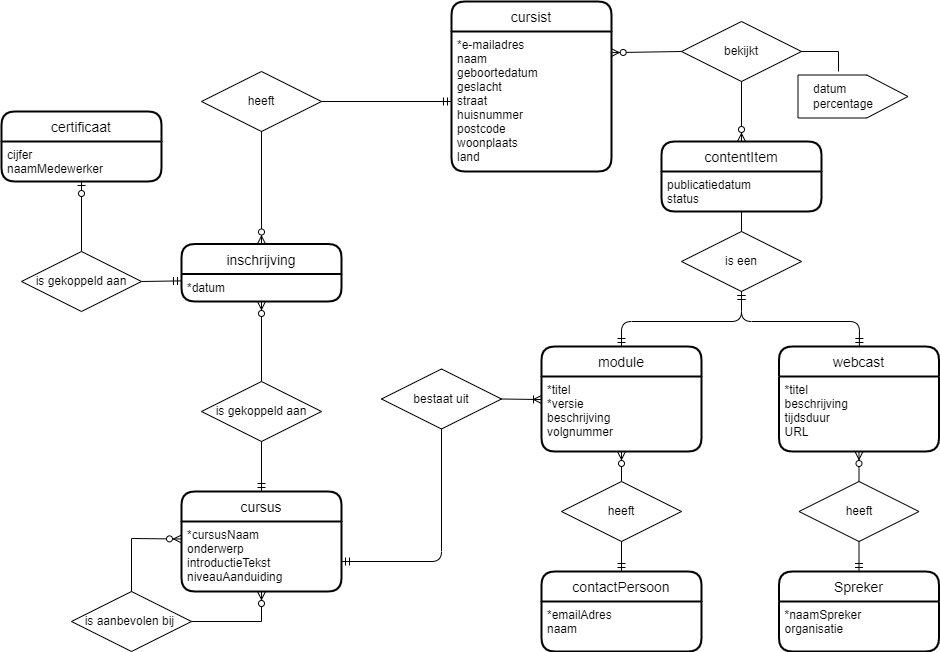

The diagram above was exported from draw.io. Its source (the exported page's mxGraphModel, read from the mxfile embedded in the PNG):
<mxGraphModel dx="1038" dy="641" grid="1" gridSize="10" guides="1" tooltips="1" connect="1" arrows="1" fold="1" page="1" pageScale="1" pageWidth="583" pageHeight="413" math="0" shadow="0">
  <root>
    <mxCell id="0" />
    <mxCell id="1" parent="0" />
    <mxCell id="mRD7gQnsV23K1btmTBc9-3" value="cursist" style="swimlane;childLayout=stackLayout;horizontal=1;startSize=30;horizontalStack=0;rounded=1;fontSize=14;fontStyle=0;strokeWidth=2;resizeParent=0;resizeLast=1;shadow=0;dashed=0;align=center;" parent="1" vertex="1">
      <mxGeometry x="780" y="360" width="160" height="170" as="geometry" />
    </mxCell>
    <mxCell id="mRD7gQnsV23K1btmTBc9-4" value="*e-mailadres&#10;naam&#10;geboortedatum&#10;geslacht&#10;straat&#10;huisnummer&#10;postcode&#10;woonplaats &#10;land" style="align=left;strokeColor=none;fillColor=none;spacingLeft=4;fontSize=12;verticalAlign=top;resizable=0;rotatable=0;part=1;" parent="mRD7gQnsV23K1btmTBc9-3" vertex="1">
      <mxGeometry y="30" width="160" height="140" as="geometry" />
    </mxCell>
    <mxCell id="mRD7gQnsV23K1btmTBc9-9" value="contentItem" style="swimlane;childLayout=stackLayout;horizontal=1;startSize=30;horizontalStack=0;rounded=1;fontSize=14;fontStyle=0;strokeWidth=2;resizeParent=0;resizeLast=1;shadow=0;dashed=0;align=center;" parent="1" vertex="1">
      <mxGeometry x="990" y="500" width="160" height="70" as="geometry" />
    </mxCell>
    <mxCell id="mRD7gQnsV23K1btmTBc9-10" value="publicatiedatum&#10;status" style="align=left;strokeColor=none;fillColor=none;spacingLeft=4;fontSize=12;verticalAlign=top;resizable=0;rotatable=0;part=1;" parent="mRD7gQnsV23K1btmTBc9-9" vertex="1">
      <mxGeometry y="30" width="160" height="40" as="geometry" />
    </mxCell>
    <mxCell id="mRD7gQnsV23K1btmTBc9-14" value="module" style="swimlane;childLayout=stackLayout;horizontal=1;startSize=30;horizontalStack=0;rounded=1;fontSize=14;fontStyle=0;strokeWidth=2;resizeParent=0;resizeLast=1;shadow=0;dashed=0;align=center;" parent="1" vertex="1">
      <mxGeometry x="870" y="705" width="160" height="105" as="geometry" />
    </mxCell>
    <mxCell id="mRD7gQnsV23K1btmTBc9-15" value="*titel&#10;*versie&#10;beschrijving&#10;volgnummer" style="align=left;strokeColor=none;fillColor=none;spacingLeft=4;fontSize=12;verticalAlign=top;resizable=0;rotatable=0;part=1;" parent="mRD7gQnsV23K1btmTBc9-14" vertex="1">
      <mxGeometry y="30" width="160" height="75" as="geometry" />
    </mxCell>
    <mxCell id="mRD7gQnsV23K1btmTBc9-16" value="webcast" style="swimlane;childLayout=stackLayout;horizontal=1;startSize=30;horizontalStack=0;rounded=1;fontSize=14;fontStyle=0;strokeWidth=2;resizeParent=0;resizeLast=1;shadow=0;dashed=0;align=center;" parent="1" vertex="1">
      <mxGeometry x="1107.5" y="705" width="160" height="105" as="geometry" />
    </mxCell>
    <mxCell id="mRD7gQnsV23K1btmTBc9-17" value="*titel&#10;beschrijving&#10;tijdsduur&#10;URL&#10;" style="align=left;strokeColor=none;fillColor=none;spacingLeft=4;fontSize=12;verticalAlign=top;resizable=0;rotatable=0;part=1;" parent="mRD7gQnsV23K1btmTBc9-16" vertex="1">
      <mxGeometry y="30" width="160" height="75" as="geometry" />
    </mxCell>
    <mxCell id="mRD7gQnsV23K1btmTBc9-36" value="cursus" style="swimlane;childLayout=stackLayout;horizontal=1;startSize=30;horizontalStack=0;rounded=1;fontSize=14;fontStyle=0;strokeWidth=2;resizeParent=0;resizeLast=1;shadow=0;dashed=0;align=center;" parent="1" vertex="1">
      <mxGeometry x="510" y="850" width="160" height="100" as="geometry" />
    </mxCell>
    <mxCell id="mRD7gQnsV23K1btmTBc9-37" value="*cursusNaam&#10;onderwerp&#10;introductieTekst&#10;niveauAanduiding" style="align=left;strokeColor=none;fillColor=none;spacingLeft=4;fontSize=12;verticalAlign=top;resizable=0;rotatable=0;part=1;" parent="mRD7gQnsV23K1btmTBc9-36" vertex="1">
      <mxGeometry y="30" width="160" height="70" as="geometry" />
    </mxCell>
    <mxCell id="mRD7gQnsV23K1btmTBc9-43" value="inschrijving" style="swimlane;childLayout=stackLayout;horizontal=1;startSize=30;horizontalStack=0;rounded=1;fontSize=14;fontStyle=0;strokeWidth=2;resizeParent=0;resizeLast=1;shadow=0;dashed=0;align=center;" parent="1" vertex="1">
      <mxGeometry x="510" y="602.5" width="160" height="57.5" as="geometry" />
    </mxCell>
    <mxCell id="mRD7gQnsV23K1btmTBc9-44" value="*datum&#10;" style="align=left;strokeColor=none;fillColor=none;spacingLeft=4;fontSize=12;verticalAlign=top;resizable=0;rotatable=0;part=1;" parent="mRD7gQnsV23K1btmTBc9-43" vertex="1">
      <mxGeometry y="30" width="160" height="27.5" as="geometry" />
    </mxCell>
    <mxCell id="mRD7gQnsV23K1btmTBc9-47" value="certificaat" style="swimlane;childLayout=stackLayout;horizontal=1;startSize=30;horizontalStack=0;rounded=1;fontSize=14;fontStyle=0;strokeWidth=2;resizeParent=0;resizeLast=1;shadow=0;dashed=0;align=center;" parent="1" vertex="1">
      <mxGeometry x="330" y="470" width="160" height="70" as="geometry" />
    </mxCell>
    <mxCell id="mRD7gQnsV23K1btmTBc9-48" value="cijfer&#10;naamMedewerker&#10;" style="align=left;strokeColor=none;fillColor=none;spacingLeft=4;fontSize=12;verticalAlign=top;resizable=0;rotatable=0;part=1;" parent="mRD7gQnsV23K1btmTBc9-47" vertex="1">
      <mxGeometry y="30" width="160" height="40" as="geometry" />
    </mxCell>
    <mxCell id="mRD7gQnsV23K1btmTBc9-58" value="bestaat uit" style="shape=rhombus;perimeter=rhombusPerimeter;whiteSpace=wrap;html=1;align=center;" parent="1" vertex="1">
      <mxGeometry x="710" y="727.5" width="120" height="60" as="geometry" />
    </mxCell>
    <mxCell id="mRD7gQnsV23K1btmTBc9-59" value="" style="fontSize=12;html=1;endArrow=ERoneToMany;rounded=0;entryX=0;entryY=0.307;entryDx=0;entryDy=0;exitX=1;exitY=0.5;exitDx=0;exitDy=0;entryPerimeter=0;" parent="1" source="mRD7gQnsV23K1btmTBc9-58" target="mRD7gQnsV23K1btmTBc9-15" edge="1">
      <mxGeometry width="100" height="100" relative="1" as="geometry">
        <mxPoint x="600" y="880" as="sourcePoint" />
        <mxPoint x="590" y="560" as="targetPoint" />
      </mxGeometry>
    </mxCell>
    <mxCell id="GYtY3KBFBeW67IyCDfCu-1" value="is een" style="shape=rhombus;perimeter=rhombusPerimeter;whiteSpace=wrap;html=1;align=center;" parent="1" vertex="1">
      <mxGeometry x="1010" y="590" width="120" height="60" as="geometry" />
    </mxCell>
    <mxCell id="GYtY3KBFBeW67IyCDfCu-2" value="" style="endArrow=none;html=1;rounded=0;entryX=0.5;entryY=1;entryDx=0;entryDy=0;exitX=0.5;exitY=0;exitDx=0;exitDy=0;" parent="1" source="GYtY3KBFBeW67IyCDfCu-1" target="mRD7gQnsV23K1btmTBc9-10" edge="1">
      <mxGeometry relative="1" as="geometry">
        <mxPoint x="1160" y="630" as="sourcePoint" />
        <mxPoint x="1320" y="630" as="targetPoint" />
      </mxGeometry>
    </mxCell>
    <mxCell id="GYtY3KBFBeW67IyCDfCu-3" value="" style="fontSize=12;html=1;endArrow=ERmandOne;startArrow=ERmandOne;entryX=0.5;entryY=1;entryDx=0;entryDy=0;exitX=0.5;exitY=0;exitDx=0;exitDy=0;rounded=1;" parent="1" source="mRD7gQnsV23K1btmTBc9-14" target="GYtY3KBFBeW67IyCDfCu-1" edge="1">
      <mxGeometry width="100" height="100" relative="1" as="geometry">
        <mxPoint x="840" y="800" as="sourcePoint" />
        <mxPoint x="940" y="700" as="targetPoint" />
        <Array as="points">
          <mxPoint x="950" y="680" />
          <mxPoint x="1070" y="680" />
        </Array>
      </mxGeometry>
    </mxCell>
    <mxCell id="GYtY3KBFBeW67IyCDfCu-4" value="" style="fontSize=12;html=1;endArrow=ERmandOne;startArrow=ERmandOne;rounded=1;exitX=0.5;exitY=1;exitDx=0;exitDy=0;" parent="1" source="GYtY3KBFBeW67IyCDfCu-1" target="mRD7gQnsV23K1btmTBc9-16" edge="1">
      <mxGeometry width="100" height="100" relative="1" as="geometry">
        <mxPoint x="1110" y="780" as="sourcePoint" />
        <mxPoint x="1330" y="930" as="targetPoint" />
        <Array as="points">
          <mxPoint x="1070" y="680" />
          <mxPoint x="1188" y="680" />
        </Array>
      </mxGeometry>
    </mxCell>
    <mxCell id="GYtY3KBFBeW67IyCDfCu-5" value="" style="fontSize=12;html=1;endArrow=ERmandOne;rounded=1;exitX=0.5;exitY=1;exitDx=0;exitDy=0;" parent="1" source="mRD7gQnsV23K1btmTBc9-58" edge="1">
      <mxGeometry width="100" height="100" relative="1" as="geometry">
        <mxPoint x="550" y="740" as="sourcePoint" />
        <mxPoint x="670" y="920" as="targetPoint" />
        <Array as="points">
          <mxPoint x="770" y="920" />
        </Array>
      </mxGeometry>
    </mxCell>
    <mxCell id="GYtY3KBFBeW67IyCDfCu-6" value="bekijkt" style="shape=rhombus;perimeter=rhombusPerimeter;whiteSpace=wrap;html=1;align=center;" parent="1" vertex="1">
      <mxGeometry x="1010" y="380" width="120" height="60" as="geometry" />
    </mxCell>
    <mxCell id="GYtY3KBFBeW67IyCDfCu-7" value="" style="fontSize=12;html=1;endArrow=ERzeroToMany;endFill=1;rounded=1;entryX=0.5;entryY=0;entryDx=0;entryDy=0;" parent="1" source="GYtY3KBFBeW67IyCDfCu-6" target="mRD7gQnsV23K1btmTBc9-9" edge="1">
      <mxGeometry width="100" height="100" relative="1" as="geometry">
        <mxPoint x="1190" y="680" as="sourcePoint" />
        <mxPoint x="1190" y="630" as="targetPoint" />
      </mxGeometry>
    </mxCell>
    <mxCell id="GYtY3KBFBeW67IyCDfCu-8" value="" style="fontSize=12;html=1;endArrow=ERzeroToMany;endFill=1;rounded=1;exitX=0;exitY=0.5;exitDx=0;exitDy=0;entryX=0.998;entryY=0.151;entryDx=0;entryDy=0;entryPerimeter=0;" parent="1" source="GYtY3KBFBeW67IyCDfCu-6" target="mRD7gQnsV23K1btmTBc9-4" edge="1">
      <mxGeometry width="100" height="100" relative="1" as="geometry">
        <mxPoint x="1240" y="530" as="sourcePoint" />
        <mxPoint x="1340" y="430" as="targetPoint" />
      </mxGeometry>
    </mxCell>
    <mxCell id="GYtY3KBFBeW67IyCDfCu-10" value="heeft" style="shape=rhombus;perimeter=rhombusPerimeter;whiteSpace=wrap;html=1;align=center;" parent="1" vertex="1">
      <mxGeometry x="530" y="430" width="120" height="60" as="geometry" />
    </mxCell>
    <mxCell id="GYtY3KBFBeW67IyCDfCu-11" value="is gekoppeld aan" style="shape=rhombus;perimeter=rhombusPerimeter;whiteSpace=wrap;html=1;align=center;" parent="1" vertex="1">
      <mxGeometry x="530" y="740" width="120" height="60" as="geometry" />
    </mxCell>
    <mxCell id="GYtY3KBFBeW67IyCDfCu-13" value="" style="fontSize=12;html=1;endArrow=ERmandOne;rounded=1;exitX=0.5;exitY=1;exitDx=0;exitDy=0;entryX=0.5;entryY=0;entryDx=0;entryDy=0;" parent="1" source="GYtY3KBFBeW67IyCDfCu-11" target="mRD7gQnsV23K1btmTBc9-36" edge="1">
      <mxGeometry width="100" height="100" relative="1" as="geometry">
        <mxPoint x="730" y="819.9999999999998" as="sourcePoint" />
        <mxPoint x="680" y="689.9999999999998" as="targetPoint" />
      </mxGeometry>
    </mxCell>
    <mxCell id="GYtY3KBFBeW67IyCDfCu-14" value="" style="fontSize=12;html=1;endArrow=ERzeroToMany;endFill=1;rounded=1;exitX=0.5;exitY=1;exitDx=0;exitDy=0;" parent="1" source="GYtY3KBFBeW67IyCDfCu-10" target="mRD7gQnsV23K1btmTBc9-43" edge="1">
      <mxGeometry width="100" height="100" relative="1" as="geometry">
        <mxPoint x="630" y="530" as="sourcePoint" />
        <mxPoint x="820" y="480" as="targetPoint" />
      </mxGeometry>
    </mxCell>
    <mxCell id="GYtY3KBFBeW67IyCDfCu-15" value="" style="fontSize=12;html=1;endArrow=ERmandOne;rounded=1;entryX=0;entryY=0.5;entryDx=0;entryDy=0;exitX=1;exitY=0.5;exitDx=0;exitDy=0;" parent="1" source="GYtY3KBFBeW67IyCDfCu-10" target="mRD7gQnsV23K1btmTBc9-4" edge="1">
      <mxGeometry width="100" height="100" relative="1" as="geometry">
        <mxPoint x="820" y="740" as="sourcePoint" />
        <mxPoint x="920" y="640" as="targetPoint" />
      </mxGeometry>
    </mxCell>
    <mxCell id="GYtY3KBFBeW67IyCDfCu-16" value="is gekoppeld aan" style="shape=rhombus;perimeter=rhombusPerimeter;whiteSpace=wrap;html=1;align=center;" parent="1" vertex="1">
      <mxGeometry x="350" y="610" width="120" height="60" as="geometry" />
    </mxCell>
    <mxCell id="GYtY3KBFBeW67IyCDfCu-18" value="" style="fontSize=12;html=1;endArrow=ERmandOne;rounded=1;exitX=1;exitY=0.5;exitDx=0;exitDy=0;entryX=0;entryY=0.25;entryDx=0;entryDy=0;" parent="1" source="GYtY3KBFBeW67IyCDfCu-16" target="mRD7gQnsV23K1btmTBc9-44" edge="1">
      <mxGeometry width="100" height="100" relative="1" as="geometry">
        <mxPoint x="440" y="629.9999999999998" as="sourcePoint" />
        <mxPoint x="420" y="559.9999999999998" as="targetPoint" />
      </mxGeometry>
    </mxCell>
    <mxCell id="bxQcoOPMQsIW8ifsFlUl-1" value="" style="fontSize=12;html=1;endArrow=ERzeroToMany;endFill=1;rounded=0;entryX=0.5;entryY=1;entryDx=0;entryDy=0;exitX=0.5;exitY=0;exitDx=0;exitDy=0;" parent="1" source="GYtY3KBFBeW67IyCDfCu-11" target="mRD7gQnsV23K1btmTBc9-44" edge="1">
      <mxGeometry width="100" height="100" relative="1" as="geometry">
        <mxPoint x="580" y="820" as="sourcePoint" />
        <mxPoint x="680" y="720" as="targetPoint" />
      </mxGeometry>
    </mxCell>
    <mxCell id="bxQcoOPMQsIW8ifsFlUl-2" value="is aanbevolen bij&amp;nbsp;" style="shape=rhombus;perimeter=rhombusPerimeter;whiteSpace=wrap;html=1;align=center;" parent="1" vertex="1">
      <mxGeometry x="400" y="950" width="120" height="60" as="geometry" />
    </mxCell>
    <mxCell id="bxQcoOPMQsIW8ifsFlUl-3" value="" style="fontSize=12;html=1;endArrow=ERzeroToMany;endFill=1;rounded=0;exitX=0.5;exitY=0;exitDx=0;exitDy=0;entryX=0;entryY=0.25;entryDx=0;entryDy=0;" parent="1" source="bxQcoOPMQsIW8ifsFlUl-2" target="mRD7gQnsV23K1btmTBc9-37" edge="1">
      <mxGeometry width="100" height="100" relative="1" as="geometry">
        <mxPoint x="360" y="910" as="sourcePoint" />
        <mxPoint x="460" y="810" as="targetPoint" />
        <Array as="points">
          <mxPoint x="460" y="897" />
        </Array>
      </mxGeometry>
    </mxCell>
    <mxCell id="bxQcoOPMQsIW8ifsFlUl-4" value="" style="fontSize=12;html=1;endArrow=ERzeroToMany;endFill=1;rounded=0;entryX=0.5;entryY=1;entryDx=0;entryDy=0;exitX=1;exitY=0.5;exitDx=0;exitDy=0;" parent="1" source="bxQcoOPMQsIW8ifsFlUl-2" target="mRD7gQnsV23K1btmTBc9-37" edge="1">
      <mxGeometry width="100" height="100" relative="1" as="geometry">
        <mxPoint x="540" y="1083" as="sourcePoint" />
        <mxPoint x="640" y="983" as="targetPoint" />
        <Array as="points">
          <mxPoint x="590" y="980" />
        </Array>
      </mxGeometry>
    </mxCell>
    <mxCell id="bxQcoOPMQsIW8ifsFlUl-14" value="" style="fontSize=12;html=1;endArrow=ERzeroToOne;endFill=1;rounded=0;exitX=0.5;exitY=0;exitDx=0;exitDy=0;entryX=0.5;entryY=1;entryDx=0;entryDy=0;" parent="1" source="GYtY3KBFBeW67IyCDfCu-16" target="mRD7gQnsV23K1btmTBc9-48" edge="1">
      <mxGeometry width="100" height="100" relative="1" as="geometry">
        <mxPoint x="330" y="600" as="sourcePoint" />
        <mxPoint x="430" y="500" as="targetPoint" />
      </mxGeometry>
    </mxCell>
    <mxCell id="PNtxqD1oL8BuniIdHGL2-2" value="" style="shape=offPageConnector;whiteSpace=wrap;html=1;rotation=-90;" parent="1" vertex="1">
      <mxGeometry x="1160" y="400" width="43" height="110" as="geometry" />
    </mxCell>
    <mxCell id="PNtxqD1oL8BuniIdHGL2-3" value="datum&lt;br&gt;percentage" style="text;html=1;strokeColor=none;fillColor=none;align=left;verticalAlign=middle;whiteSpace=wrap;rounded=0;" parent="1" vertex="1">
      <mxGeometry x="1140" y="440" width="54" height="30" as="geometry" />
    </mxCell>
    <mxCell id="PNtxqD1oL8BuniIdHGL2-4" value="" style="endArrow=none;html=1;rounded=0;entryX=1;entryY=0.5;entryDx=0;entryDy=0;" parent="1" target="GYtY3KBFBeW67IyCDfCu-6" edge="1">
      <mxGeometry relative="1" as="geometry">
        <mxPoint x="1167" y="430" as="sourcePoint" />
        <mxPoint x="930" y="670" as="targetPoint" />
        <Array as="points">
          <mxPoint x="1167" y="410" />
        </Array>
      </mxGeometry>
    </mxCell>
    <mxCell id="Wt34mmbbf9R99L8eDG_C-1" value="Spreker" style="swimlane;childLayout=stackLayout;horizontal=1;startSize=30;horizontalStack=0;rounded=1;fontSize=14;fontStyle=0;strokeWidth=2;resizeParent=0;resizeLast=1;shadow=0;dashed=0;align=center;" vertex="1" parent="1">
      <mxGeometry x="1107.5" y="930" width="160" height="80" as="geometry" />
    </mxCell>
    <mxCell id="Wt34mmbbf9R99L8eDG_C-2" value="*naamSpreker&#10;organisatie" style="align=left;strokeColor=none;fillColor=none;spacingLeft=4;fontSize=12;verticalAlign=top;resizable=0;rotatable=0;part=1;" vertex="1" parent="Wt34mmbbf9R99L8eDG_C-1">
      <mxGeometry y="30" width="160" height="50" as="geometry" />
    </mxCell>
    <mxCell id="Wt34mmbbf9R99L8eDG_C-3" value="contactPersoon" style="swimlane;childLayout=stackLayout;horizontal=1;startSize=30;horizontalStack=0;rounded=1;fontSize=14;fontStyle=0;strokeWidth=2;resizeParent=0;resizeLast=1;shadow=0;dashed=0;align=center;" vertex="1" parent="1">
      <mxGeometry x="870" y="930" width="160" height="80" as="geometry" />
    </mxCell>
    <mxCell id="Wt34mmbbf9R99L8eDG_C-4" value="*emailAdres&#10;naam" style="align=left;strokeColor=none;fillColor=none;spacingLeft=4;fontSize=12;verticalAlign=top;resizable=0;rotatable=0;part=1;" vertex="1" parent="Wt34mmbbf9R99L8eDG_C-3">
      <mxGeometry y="30" width="160" height="50" as="geometry" />
    </mxCell>
    <mxCell id="Wt34mmbbf9R99L8eDG_C-8" value="" style="fontSize=12;html=1;endArrow=ERzeroToMany;startArrow=none;rounded=0;entryX=0.5;entryY=1;entryDx=0;entryDy=0;exitX=0.5;exitY=0;exitDx=0;exitDy=0;" edge="1" parent="1" source="Wt34mmbbf9R99L8eDG_C-5" target="mRD7gQnsV23K1btmTBc9-15">
      <mxGeometry width="100" height="100" relative="1" as="geometry">
        <mxPoint x="800" y="980" as="sourcePoint" />
        <mxPoint x="900" y="880" as="targetPoint" />
      </mxGeometry>
    </mxCell>
    <mxCell id="Wt34mmbbf9R99L8eDG_C-9" value="" style="fontSize=12;html=1;endArrow=ERzeroToMany;startArrow=none;rounded=0;entryX=0.5;entryY=1;entryDx=0;entryDy=0;exitX=0.5;exitY=0;exitDx=0;exitDy=0;" edge="1" parent="1" source="Wt34mmbbf9R99L8eDG_C-6" target="mRD7gQnsV23K1btmTBc9-17">
      <mxGeometry width="100" height="100" relative="1" as="geometry">
        <mxPoint x="1080" y="989" as="sourcePoint" />
        <mxPoint x="1140" y="826" as="targetPoint" />
      </mxGeometry>
    </mxCell>
    <mxCell id="Wt34mmbbf9R99L8eDG_C-5" value="heeft" style="shape=rhombus;perimeter=rhombusPerimeter;whiteSpace=wrap;html=1;align=center;" vertex="1" parent="1">
      <mxGeometry x="890" y="840" width="120" height="60" as="geometry" />
    </mxCell>
    <mxCell id="Wt34mmbbf9R99L8eDG_C-10" value="" style="fontSize=12;html=1;endArrow=none;startArrow=ERmandOne;rounded=0;entryX=0.5;entryY=1;entryDx=0;entryDy=0;exitX=0.5;exitY=0;exitDx=0;exitDy=0;" edge="1" parent="1" source="Wt34mmbbf9R99L8eDG_C-3" target="Wt34mmbbf9R99L8eDG_C-5">
      <mxGeometry width="100" height="100" relative="1" as="geometry">
        <mxPoint x="950" y="950" as="sourcePoint" />
        <mxPoint x="950" y="810" as="targetPoint" />
      </mxGeometry>
    </mxCell>
    <mxCell id="Wt34mmbbf9R99L8eDG_C-6" value="heeft" style="shape=rhombus;perimeter=rhombusPerimeter;whiteSpace=wrap;html=1;align=center;" vertex="1" parent="1">
      <mxGeometry x="1127.5" y="840" width="120" height="60" as="geometry" />
    </mxCell>
    <mxCell id="Wt34mmbbf9R99L8eDG_C-11" value="" style="fontSize=12;html=1;endArrow=none;startArrow=ERmandOne;rounded=0;entryX=0.5;entryY=1;entryDx=0;entryDy=0;exitX=0.5;exitY=0;exitDx=0;exitDy=0;" edge="1" parent="1" source="Wt34mmbbf9R99L8eDG_C-1" target="Wt34mmbbf9R99L8eDG_C-6">
      <mxGeometry width="100" height="100" relative="1" as="geometry">
        <mxPoint x="1187.5" y="950" as="sourcePoint" />
        <mxPoint x="1187.5" y="810" as="targetPoint" />
      </mxGeometry>
    </mxCell>
  </root>
</mxGraphModel>